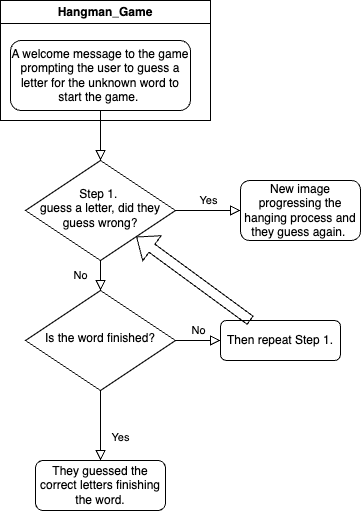

The diagram above was exported from draw.io. Its source (the exported page's mxGraphModel, read from the mxfile embedded in the PNG):
<mxGraphModel dx="954" dy="605" grid="1" gridSize="10" guides="1" tooltips="1" connect="1" arrows="1" fold="1" page="1" pageScale="1" pageWidth="827" pageHeight="1169" background="#FFFFFF" math="0" shadow="0">
  <root>
    <mxCell id="WIyWlLk6GJQsqaUBKTNV-0" />
    <mxCell id="WIyWlLk6GJQsqaUBKTNV-1" parent="WIyWlLk6GJQsqaUBKTNV-0" />
    <mxCell id="WIyWlLk6GJQsqaUBKTNV-2" value="" style="rounded=0;html=1;jettySize=auto;orthogonalLoop=1;fontSize=11;endArrow=block;endFill=0;endSize=8;strokeWidth=1;shadow=0;labelBackgroundColor=none;edgeStyle=orthogonalEdgeStyle;" parent="WIyWlLk6GJQsqaUBKTNV-1" source="WIyWlLk6GJQsqaUBKTNV-3" target="WIyWlLk6GJQsqaUBKTNV-6" edge="1">
      <mxGeometry relative="1" as="geometry" />
    </mxCell>
    <mxCell id="WIyWlLk6GJQsqaUBKTNV-4" value="No" style="rounded=0;html=1;jettySize=auto;orthogonalLoop=1;fontSize=11;endArrow=block;endFill=0;endSize=8;strokeWidth=1;shadow=0;labelBackgroundColor=none;edgeStyle=orthogonalEdgeStyle;" parent="WIyWlLk6GJQsqaUBKTNV-1" source="WIyWlLk6GJQsqaUBKTNV-6" target="WIyWlLk6GJQsqaUBKTNV-10" edge="1">
      <mxGeometry y="20" relative="1" as="geometry">
        <mxPoint as="offset" />
      </mxGeometry>
    </mxCell>
    <mxCell id="WIyWlLk6GJQsqaUBKTNV-5" value="Yes" style="edgeStyle=orthogonalEdgeStyle;rounded=0;html=1;jettySize=auto;orthogonalLoop=1;fontSize=11;endArrow=block;endFill=0;endSize=8;strokeWidth=1;shadow=0;labelBackgroundColor=none;" parent="WIyWlLk6GJQsqaUBKTNV-1" source="WIyWlLk6GJQsqaUBKTNV-6" target="WIyWlLk6GJQsqaUBKTNV-7" edge="1">
      <mxGeometry y="10" relative="1" as="geometry">
        <mxPoint as="offset" />
      </mxGeometry>
    </mxCell>
    <mxCell id="WIyWlLk6GJQsqaUBKTNV-6" value="Step 1.&amp;nbsp;&lt;div&gt;guess a letter, did they guess wrong?&lt;/div&gt;" style="rhombus;whiteSpace=wrap;html=1;shadow=0;fontFamily=Helvetica;fontSize=12;align=center;strokeWidth=1;spacing=6;spacingTop=-4;" parent="WIyWlLk6GJQsqaUBKTNV-1" vertex="1">
      <mxGeometry x="145" y="170" width="150" height="100" as="geometry" />
    </mxCell>
    <mxCell id="WIyWlLk6GJQsqaUBKTNV-7" value="New image progressing the hanging process and they guess again.&amp;nbsp;" style="rounded=1;whiteSpace=wrap;html=1;fontSize=12;glass=0;strokeWidth=1;shadow=0;" parent="WIyWlLk6GJQsqaUBKTNV-1" vertex="1">
      <mxGeometry x="360" y="190" width="120" height="60" as="geometry" />
    </mxCell>
    <mxCell id="WIyWlLk6GJQsqaUBKTNV-8" value="Yes" style="rounded=0;html=1;jettySize=auto;orthogonalLoop=1;fontSize=11;endArrow=block;endFill=0;endSize=8;strokeWidth=1;shadow=0;labelBackgroundColor=none;edgeStyle=orthogonalEdgeStyle;" parent="WIyWlLk6GJQsqaUBKTNV-1" source="WIyWlLk6GJQsqaUBKTNV-10" target="WIyWlLk6GJQsqaUBKTNV-11" edge="1">
      <mxGeometry x="0.3333" y="20" relative="1" as="geometry">
        <mxPoint as="offset" />
      </mxGeometry>
    </mxCell>
    <mxCell id="WIyWlLk6GJQsqaUBKTNV-9" value="No" style="edgeStyle=orthogonalEdgeStyle;rounded=0;html=1;jettySize=auto;orthogonalLoop=1;fontSize=11;endArrow=block;endFill=0;endSize=8;strokeWidth=1;shadow=0;labelBackgroundColor=none;" parent="WIyWlLk6GJQsqaUBKTNV-1" source="WIyWlLk6GJQsqaUBKTNV-10" target="WIyWlLk6GJQsqaUBKTNV-12" edge="1">
      <mxGeometry y="10" relative="1" as="geometry">
        <mxPoint as="offset" />
      </mxGeometry>
    </mxCell>
    <mxCell id="WIyWlLk6GJQsqaUBKTNV-10" value="Is the word finished?" style="rhombus;whiteSpace=wrap;html=1;shadow=0;fontFamily=Helvetica;fontSize=12;align=center;strokeWidth=1;spacing=6;spacingTop=-4;" parent="WIyWlLk6GJQsqaUBKTNV-1" vertex="1">
      <mxGeometry x="145" y="300" width="150" height="100" as="geometry" />
    </mxCell>
    <mxCell id="WIyWlLk6GJQsqaUBKTNV-11" value="They guessed the correct letters finishing the word." style="rounded=1;whiteSpace=wrap;html=1;fontSize=12;glass=0;strokeWidth=1;shadow=0;" parent="WIyWlLk6GJQsqaUBKTNV-1" vertex="1">
      <mxGeometry x="155" y="470" width="130" height="50" as="geometry" />
    </mxCell>
    <mxCell id="WIyWlLk6GJQsqaUBKTNV-12" value="Then repeat Step 1." style="rounded=1;whiteSpace=wrap;html=1;fontSize=12;glass=0;strokeWidth=1;shadow=0;" parent="WIyWlLk6GJQsqaUBKTNV-1" vertex="1">
      <mxGeometry x="340" y="330" width="120" height="40" as="geometry" />
    </mxCell>
    <mxCell id="pYRbtd0h0PD3VZe9jZZA-1" value="Hangman_Game" style="swimlane;whiteSpace=wrap;html=1;" vertex="1" parent="WIyWlLk6GJQsqaUBKTNV-1">
      <mxGeometry x="120" y="10" width="210" height="120" as="geometry" />
    </mxCell>
    <mxCell id="WIyWlLk6GJQsqaUBKTNV-3" value="A welcome message to the game prompting the user to guess a letter for the unknown word to start the game.&amp;nbsp;" style="rounded=1;whiteSpace=wrap;html=1;fontSize=12;glass=0;strokeWidth=1;shadow=0;" parent="pYRbtd0h0PD3VZe9jZZA-1" vertex="1">
      <mxGeometry x="10" y="40" width="180" height="70" as="geometry" />
    </mxCell>
    <mxCell id="pYRbtd0h0PD3VZe9jZZA-5" value="" style="shape=flexArrow;endArrow=classic;html=1;rounded=0;exitX=0.25;exitY=0;exitDx=0;exitDy=0;" edge="1" parent="WIyWlLk6GJQsqaUBKTNV-1" source="WIyWlLk6GJQsqaUBKTNV-12" target="WIyWlLk6GJQsqaUBKTNV-6">
      <mxGeometry width="50" height="50" relative="1" as="geometry">
        <mxPoint x="390" y="290" as="sourcePoint" />
        <mxPoint x="440" y="240" as="targetPoint" />
      </mxGeometry>
    </mxCell>
  </root>
</mxGraphModel>